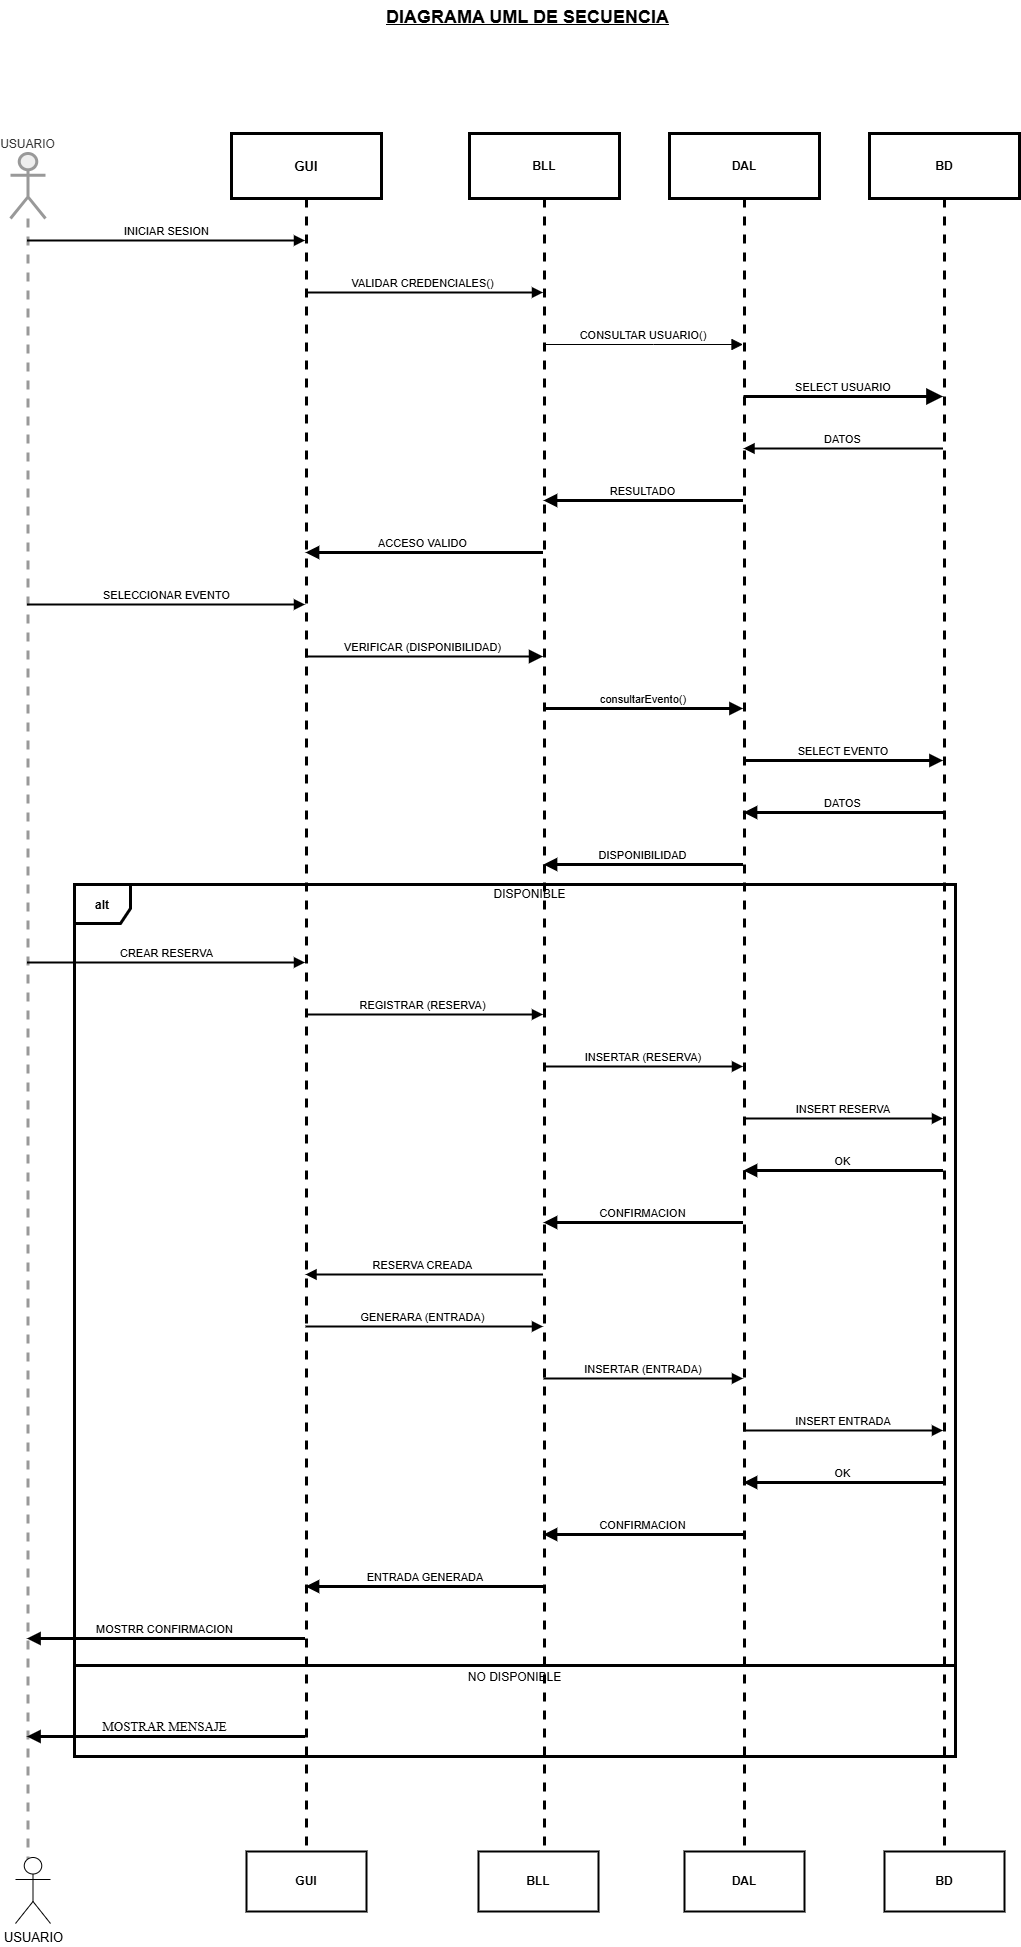

The diagram above was exported from draw.io. Its source (the exported page's mxGraphModel, read from the mxfile embedded in the PNG):
<mxGraphModel dx="2145" dy="1308" grid="1" gridSize="10" guides="1" tooltips="1" connect="1" arrows="1" fold="1" page="1" pageScale="1" pageWidth="827" pageHeight="1169" background="#FFFFFF" math="0" shadow="0">
  <root>
    <mxCell id="0" />
    <mxCell id="1" parent="0" />
    <mxCell id="HCdJKAnQloiDPO1I99XH-56" parent="1" style="shape=umlLifeline;perimeter=lifelinePerimeter;whiteSpace=wrap;container=1;dropTarget=0;collapsible=0;recursiveResize=0;outlineConnect=0;portConstraint=eastwest;newEdgeStyle={&quot;edgeStyle&quot;:&quot;elbowEdgeStyle&quot;,&quot;elbow&quot;:&quot;vertical&quot;,&quot;curved&quot;:0,&quot;rounded&quot;:0};participant=umlActor;verticalAlign=bottom;labelPosition=center;verticalLabelPosition=top;align=center;size=65;fillColor=light-dark(#eeeeee,#1f2020);strokeColor=light-dark(#999999,#cccccc);fontColor=light-dark(#333333,#cccccc);strokeWidth=3;" value="USUARIO" vertex="1">
      <mxGeometry height="1718" width="35" x="20" y="214" as="geometry" />
    </mxCell>
    <mxCell id="HCdJKAnQloiDPO1I99XH-57" parent="1" style="shape=umlLifeline;perimeter=lifelinePerimeter;whiteSpace=wrap;container=1;dropTarget=0;collapsible=0;recursiveResize=0;outlineConnect=0;portConstraint=eastwest;newEdgeStyle={&quot;edgeStyle&quot;:&quot;elbowEdgeStyle&quot;,&quot;elbow&quot;:&quot;vertical&quot;,&quot;curved&quot;:0,&quot;rounded&quot;:0};size=65;fontSize=13;strokeWidth=3;fontStyle=1" value="GUI" vertex="1">
      <mxGeometry height="1718" width="150" x="241" y="194" as="geometry" />
    </mxCell>
    <mxCell id="HCdJKAnQloiDPO1I99XH-58" parent="1" style="shape=umlLifeline;perimeter=lifelinePerimeter;whiteSpace=wrap;container=1;dropTarget=0;collapsible=0;recursiveResize=0;outlineConnect=0;portConstraint=eastwest;newEdgeStyle={&quot;edgeStyle&quot;:&quot;elbowEdgeStyle&quot;,&quot;elbow&quot;:&quot;vertical&quot;,&quot;curved&quot;:0,&quot;rounded&quot;:0};size=65;strokeWidth=3;fontStyle=1" value="BLL" vertex="1">
      <mxGeometry height="1718" width="150" x="479" y="194" as="geometry" />
    </mxCell>
    <mxCell id="HCdJKAnQloiDPO1I99XH-59" parent="1" style="shape=umlLifeline;perimeter=lifelinePerimeter;whiteSpace=wrap;container=1;dropTarget=0;collapsible=0;recursiveResize=0;outlineConnect=0;portConstraint=eastwest;newEdgeStyle={&quot;edgeStyle&quot;:&quot;elbowEdgeStyle&quot;,&quot;elbow&quot;:&quot;vertical&quot;,&quot;curved&quot;:0,&quot;rounded&quot;:0};size=65;strokeWidth=3;fontStyle=1" value="DAL" vertex="1">
      <mxGeometry height="1718" width="150" x="679" y="194" as="geometry" />
    </mxCell>
    <mxCell id="HCdJKAnQloiDPO1I99XH-60" parent="1" style="shape=umlLifeline;perimeter=lifelinePerimeter;whiteSpace=wrap;container=1;dropTarget=0;collapsible=0;recursiveResize=0;outlineConnect=0;portConstraint=eastwest;newEdgeStyle={&quot;edgeStyle&quot;:&quot;elbowEdgeStyle&quot;,&quot;elbow&quot;:&quot;vertical&quot;,&quot;curved&quot;:0,&quot;rounded&quot;:0};size=65;strokeWidth=3;fontStyle=1" value="BD" vertex="1">
      <mxGeometry height="1718" width="150" x="879" y="194" as="geometry" />
    </mxCell>
    <mxCell id="HCdJKAnQloiDPO1I99XH-61" parent="1" style="shape=umlFrame;pointerEvents=0;dropTarget=0;height=39;width=56;strokeWidth=3;fontStyle=1" value="alt" vertex="1">
      <mxGeometry height="872" width="881" x="84" y="945" as="geometry" />
    </mxCell>
    <mxCell id="HCdJKAnQloiDPO1I99XH-62" parent="HCdJKAnQloiDPO1I99XH-61" style="text;strokeColor=none;fillColor=none;align=center;verticalAlign=middle;whiteSpace=wrap;strokeWidth=3;" value="DISPONIBLE" vertex="1">
      <mxGeometry height="20" width="851" x="30" as="geometry" />
    </mxCell>
    <mxCell id="HCdJKAnQloiDPO1I99XH-63" parent="HCdJKAnQloiDPO1I99XH-61" style="shape=line;whiteSpace=wrap;verticalAlign=top;labelPosition=center;verticalLabelPosition=middle;align=center;strokeColor=#000000;strokeWidth=3;" value="NO DISPONIBLE" vertex="1">
      <mxGeometry height="4" width="881" y="779" as="geometry" />
    </mxCell>
    <mxCell id="HCdJKAnQloiDPO1I99XH-64" edge="1" parent="1" source="HCdJKAnQloiDPO1I99XH-56" style="verticalAlign=bottom;edgeStyle=elbowEdgeStyle;elbow=vertical;curved=0;rounded=0;endArrow=block;strokeWidth=2;" target="HCdJKAnQloiDPO1I99XH-57" value="INICIAR SESION">
      <mxGeometry relative="1" as="geometry">
        <Array as="points">
          <mxPoint x="214" y="301" />
        </Array>
      </mxGeometry>
    </mxCell>
    <mxCell id="HCdJKAnQloiDPO1I99XH-65" edge="1" parent="1" source="HCdJKAnQloiDPO1I99XH-57" style="verticalAlign=bottom;edgeStyle=elbowEdgeStyle;elbow=horizontal;curved=0;rounded=0;endArrow=block;strokeWidth=2;" target="HCdJKAnQloiDPO1I99XH-58" value="VALIDAR CREDENCIALES()">
      <mxGeometry relative="1" x="-0.0037" as="geometry">
        <mxPoint as="offset" />
        <Array as="points">
          <mxPoint x="444" y="353" />
        </Array>
      </mxGeometry>
    </mxCell>
    <mxCell id="HCdJKAnQloiDPO1I99XH-66" edge="1" parent="1" source="HCdJKAnQloiDPO1I99XH-58" style="verticalAlign=bottom;edgeStyle=elbowEdgeStyle;elbow=vertical;curved=0;rounded=0;endArrow=block;endSize=9;" target="HCdJKAnQloiDPO1I99XH-59" value="CONSULTAR USUARIO()">
      <mxGeometry relative="1" x="-0.0027" as="geometry">
        <mxPoint as="offset" />
        <Array as="points">
          <mxPoint x="663" y="405" />
        </Array>
      </mxGeometry>
    </mxCell>
    <mxCell id="HCdJKAnQloiDPO1I99XH-67" edge="1" parent="1" source="HCdJKAnQloiDPO1I99XH-59" style="verticalAlign=bottom;edgeStyle=elbowEdgeStyle;elbow=horizontal;curved=0;rounded=0;endArrow=block;endSize=9;strokeWidth=3;" target="HCdJKAnQloiDPO1I99XH-60" value="SELECT USUARIO">
      <mxGeometry relative="1" x="-0.0027" as="geometry">
        <mxPoint as="offset" />
        <Array as="points">
          <mxPoint x="863" y="457" />
        </Array>
      </mxGeometry>
    </mxCell>
    <mxCell id="HCdJKAnQloiDPO1I99XH-68" edge="1" parent="1" source="HCdJKAnQloiDPO1I99XH-60" style="verticalAlign=bottom;edgeStyle=elbowEdgeStyle;elbow=vertical;curved=0;rounded=0;endArrow=block;strokeWidth=2;" target="HCdJKAnQloiDPO1I99XH-59" value="DATOS">
      <mxGeometry relative="1" as="geometry">
        <Array as="points">
          <mxPoint x="866" y="509" />
        </Array>
      </mxGeometry>
    </mxCell>
    <mxCell id="HCdJKAnQloiDPO1I99XH-69" edge="1" parent="1" source="HCdJKAnQloiDPO1I99XH-59" style="verticalAlign=bottom;edgeStyle=elbowEdgeStyle;elbow=vertical;curved=0;rounded=0;endArrow=block;strokeWidth=3;" target="HCdJKAnQloiDPO1I99XH-58" value="RESULTADO">
      <mxGeometry relative="1" as="geometry">
        <Array as="points">
          <mxPoint x="666" y="561" />
        </Array>
      </mxGeometry>
    </mxCell>
    <mxCell id="HCdJKAnQloiDPO1I99XH-70" edge="1" parent="1" source="HCdJKAnQloiDPO1I99XH-58" style="verticalAlign=bottom;edgeStyle=elbowEdgeStyle;elbow=vertical;curved=0;rounded=0;endArrow=block;strokeWidth=3;" target="HCdJKAnQloiDPO1I99XH-57" value="ACCESO VALIDO">
      <mxGeometry relative="1" as="geometry">
        <Array as="points">
          <mxPoint x="447" y="613" />
        </Array>
      </mxGeometry>
    </mxCell>
    <mxCell id="HCdJKAnQloiDPO1I99XH-71" edge="1" parent="1" source="HCdJKAnQloiDPO1I99XH-56" style="verticalAlign=bottom;edgeStyle=elbowEdgeStyle;elbow=vertical;curved=0;rounded=0;endArrow=block;strokeWidth=2;" target="HCdJKAnQloiDPO1I99XH-57" value="SELECCIONAR EVENTO">
      <mxGeometry relative="1" x="0.0035" as="geometry">
        <mxPoint as="offset" />
        <Array as="points">
          <mxPoint x="214" y="665" />
        </Array>
      </mxGeometry>
    </mxCell>
    <mxCell id="HCdJKAnQloiDPO1I99XH-72" edge="1" parent="1" source="HCdJKAnQloiDPO1I99XH-57" style="verticalAlign=bottom;edgeStyle=elbowEdgeStyle;elbow=horizontal;curved=0;rounded=0;endArrow=block;endSize=9;strokeWidth=2;" target="HCdJKAnQloiDPO1I99XH-58" value="VERIFICAR (DISPONIBILIDAD)">
      <mxGeometry relative="1" x="-0.0037" as="geometry">
        <mxPoint as="offset" />
        <Array as="points">
          <mxPoint x="444" y="717" />
        </Array>
      </mxGeometry>
    </mxCell>
    <mxCell id="HCdJKAnQloiDPO1I99XH-73" edge="1" parent="1" source="HCdJKAnQloiDPO1I99XH-58" style="verticalAlign=bottom;edgeStyle=elbowEdgeStyle;elbow=vertical;curved=0;rounded=0;endArrow=block;strokeWidth=3;" target="HCdJKAnQloiDPO1I99XH-59" value="consultarEvento()">
      <mxGeometry relative="1" as="geometry">
        <Array as="points">
          <mxPoint x="663" y="769" />
        </Array>
      </mxGeometry>
    </mxCell>
    <mxCell id="HCdJKAnQloiDPO1I99XH-74" edge="1" parent="1" source="HCdJKAnQloiDPO1I99XH-59" style="verticalAlign=bottom;edgeStyle=elbowEdgeStyle;elbow=vertical;curved=0;rounded=0;endArrow=block;strokeWidth=3;" target="HCdJKAnQloiDPO1I99XH-60" value="SELECT EVENTO">
      <mxGeometry relative="1" as="geometry">
        <Array as="points">
          <mxPoint x="863" y="821" />
        </Array>
      </mxGeometry>
    </mxCell>
    <mxCell id="HCdJKAnQloiDPO1I99XH-75" edge="1" parent="1" source="HCdJKAnQloiDPO1I99XH-60" style="verticalAlign=bottom;edgeStyle=elbowEdgeStyle;elbow=vertical;curved=0;rounded=0;endArrow=block;strokeWidth=3;" target="HCdJKAnQloiDPO1I99XH-59" value="DATOS">
      <mxGeometry relative="1" x="-0.0027" as="geometry">
        <mxPoint as="offset" />
        <Array as="points">
          <mxPoint x="866" y="873" />
        </Array>
      </mxGeometry>
    </mxCell>
    <mxCell id="HCdJKAnQloiDPO1I99XH-76" edge="1" parent="1" source="HCdJKAnQloiDPO1I99XH-59" style="verticalAlign=bottom;edgeStyle=elbowEdgeStyle;elbow=vertical;curved=0;rounded=0;endArrow=block;strokeWidth=3;" target="HCdJKAnQloiDPO1I99XH-58" value="DISPONIBILIDAD">
      <mxGeometry relative="1" as="geometry">
        <Array as="points">
          <mxPoint x="666" y="925" />
        </Array>
      </mxGeometry>
    </mxCell>
    <mxCell id="HCdJKAnQloiDPO1I99XH-77" edge="1" parent="1" source="HCdJKAnQloiDPO1I99XH-56" style="verticalAlign=bottom;edgeStyle=elbowEdgeStyle;elbow=vertical;curved=0;rounded=0;endArrow=block;strokeWidth=2;" target="HCdJKAnQloiDPO1I99XH-57" value="CREAR RESERVA">
      <mxGeometry relative="1" x="0.0035" as="geometry">
        <mxPoint as="offset" />
        <Array as="points">
          <mxPoint x="214" y="1023" />
        </Array>
      </mxGeometry>
    </mxCell>
    <mxCell id="HCdJKAnQloiDPO1I99XH-78" edge="1" parent="1" source="HCdJKAnQloiDPO1I99XH-57" style="verticalAlign=bottom;edgeStyle=elbowEdgeStyle;elbow=horizontal;curved=0;rounded=0;endArrow=block;strokeWidth=2;" target="HCdJKAnQloiDPO1I99XH-58" value="REGISTRAR (RESERVA)">
      <mxGeometry relative="1" x="-0.0037" as="geometry">
        <mxPoint as="offset" />
        <Array as="points">
          <mxPoint x="444" y="1075" />
        </Array>
      </mxGeometry>
    </mxCell>
    <mxCell id="HCdJKAnQloiDPO1I99XH-79" edge="1" parent="1" source="HCdJKAnQloiDPO1I99XH-58" style="verticalAlign=bottom;edgeStyle=elbowEdgeStyle;elbow=vertical;curved=0;rounded=0;endArrow=block;strokeWidth=2;" target="HCdJKAnQloiDPO1I99XH-59" value="INSERTAR (RESERVA)">
      <mxGeometry relative="1" x="-0.0027" as="geometry">
        <mxPoint as="offset" />
        <Array as="points">
          <mxPoint x="663" y="1127" />
        </Array>
      </mxGeometry>
    </mxCell>
    <mxCell id="HCdJKAnQloiDPO1I99XH-80" edge="1" parent="1" source="HCdJKAnQloiDPO1I99XH-59" style="verticalAlign=bottom;edgeStyle=elbowEdgeStyle;elbow=vertical;curved=0;rounded=0;endArrow=block;strokeWidth=2;" target="HCdJKAnQloiDPO1I99XH-60" value="INSERT RESERVA">
      <mxGeometry relative="1" x="-0.0027" as="geometry">
        <mxPoint as="offset" />
        <Array as="points">
          <mxPoint x="863" y="1179" />
        </Array>
      </mxGeometry>
    </mxCell>
    <mxCell id="HCdJKAnQloiDPO1I99XH-81" edge="1" parent="1" source="HCdJKAnQloiDPO1I99XH-60" style="verticalAlign=bottom;edgeStyle=elbowEdgeStyle;elbow=vertical;curved=0;rounded=0;endArrow=block;strokeWidth=3;" target="HCdJKAnQloiDPO1I99XH-59" value="OK">
      <mxGeometry relative="1" x="-0.0027" as="geometry">
        <mxPoint as="offset" />
        <Array as="points">
          <mxPoint x="866" y="1231" />
        </Array>
      </mxGeometry>
    </mxCell>
    <mxCell id="HCdJKAnQloiDPO1I99XH-82" edge="1" parent="1" source="HCdJKAnQloiDPO1I99XH-59" style="verticalAlign=bottom;edgeStyle=elbowEdgeStyle;elbow=vertical;curved=0;rounded=0;endArrow=block;strokeWidth=3;" target="HCdJKAnQloiDPO1I99XH-58" value="CONFIRMACION">
      <mxGeometry relative="1" as="geometry">
        <Array as="points">
          <mxPoint x="666" y="1283" />
        </Array>
      </mxGeometry>
    </mxCell>
    <mxCell id="HCdJKAnQloiDPO1I99XH-83" edge="1" parent="1" source="HCdJKAnQloiDPO1I99XH-58" style="verticalAlign=bottom;edgeStyle=elbowEdgeStyle;elbow=vertical;curved=0;rounded=0;endArrow=block;strokeWidth=2;" target="HCdJKAnQloiDPO1I99XH-57" value="RESERVA CREADA">
      <mxGeometry relative="1" as="geometry">
        <Array as="points">
          <mxPoint x="447" y="1335" />
        </Array>
      </mxGeometry>
    </mxCell>
    <mxCell id="HCdJKAnQloiDPO1I99XH-84" edge="1" parent="1" source="HCdJKAnQloiDPO1I99XH-57" style="verticalAlign=bottom;edgeStyle=elbowEdgeStyle;elbow=vertical;curved=0;rounded=0;endArrow=block;strokeWidth=2;" target="HCdJKAnQloiDPO1I99XH-58" value="GENERARA (ENTRADA)">
      <mxGeometry relative="1" x="-0.0037" as="geometry">
        <mxPoint as="offset" />
        <Array as="points">
          <mxPoint x="444" y="1387" />
        </Array>
      </mxGeometry>
    </mxCell>
    <mxCell id="HCdJKAnQloiDPO1I99XH-85" edge="1" parent="1" source="HCdJKAnQloiDPO1I99XH-58" style="verticalAlign=bottom;edgeStyle=elbowEdgeStyle;elbow=vertical;curved=0;rounded=0;endArrow=block;strokeWidth=2;" target="HCdJKAnQloiDPO1I99XH-59" value="INSERTAR (ENTRADA)">
      <mxGeometry relative="1" as="geometry">
        <Array as="points">
          <mxPoint x="663" y="1439" />
        </Array>
      </mxGeometry>
    </mxCell>
    <mxCell id="HCdJKAnQloiDPO1I99XH-86" edge="1" parent="1" source="HCdJKAnQloiDPO1I99XH-59" style="verticalAlign=bottom;edgeStyle=elbowEdgeStyle;elbow=horizontal;curved=0;rounded=0;endArrow=block;strokeWidth=2;" target="HCdJKAnQloiDPO1I99XH-60" value="INSERT ENTRADA">
      <mxGeometry relative="1" x="-0.0027" as="geometry">
        <mxPoint as="offset" />
        <Array as="points">
          <mxPoint x="863" y="1491" />
        </Array>
      </mxGeometry>
    </mxCell>
    <mxCell id="HCdJKAnQloiDPO1I99XH-87" edge="1" parent="1" source="HCdJKAnQloiDPO1I99XH-60" style="verticalAlign=bottom;edgeStyle=elbowEdgeStyle;elbow=vertical;curved=0;rounded=0;endArrow=block;strokeWidth=3;" target="HCdJKAnQloiDPO1I99XH-59" value="OK">
      <mxGeometry relative="1" as="geometry">
        <Array as="points">
          <mxPoint x="866" y="1543" />
        </Array>
      </mxGeometry>
    </mxCell>
    <mxCell id="HCdJKAnQloiDPO1I99XH-88" edge="1" parent="1" source="HCdJKAnQloiDPO1I99XH-59" style="verticalAlign=bottom;edgeStyle=elbowEdgeStyle;elbow=vertical;curved=0;rounded=0;endArrow=block;strokeWidth=3;" target="HCdJKAnQloiDPO1I99XH-58" value="CONFIRMACION">
      <mxGeometry relative="1" as="geometry">
        <Array as="points">
          <mxPoint x="666" y="1595" />
        </Array>
      </mxGeometry>
    </mxCell>
    <mxCell id="HCdJKAnQloiDPO1I99XH-89" edge="1" parent="1" source="HCdJKAnQloiDPO1I99XH-58" style="verticalAlign=bottom;edgeStyle=elbowEdgeStyle;elbow=vertical;curved=0;rounded=0;endArrow=block;strokeWidth=3;" target="HCdJKAnQloiDPO1I99XH-57" value="ENTRADA GENERADA">
      <mxGeometry relative="1" x="-0.0037" as="geometry">
        <mxPoint as="offset" />
        <Array as="points">
          <mxPoint x="447" y="1647" />
        </Array>
      </mxGeometry>
    </mxCell>
    <mxCell id="HCdJKAnQloiDPO1I99XH-90" edge="1" parent="1" source="HCdJKAnQloiDPO1I99XH-57" style="verticalAlign=bottom;edgeStyle=elbowEdgeStyle;elbow=vertical;curved=0;rounded=0;endArrow=block;strokeWidth=3;" target="HCdJKAnQloiDPO1I99XH-56" value="MOSTRR CONFIRMACION">
      <mxGeometry relative="1" as="geometry">
        <Array as="points">
          <mxPoint x="217" y="1699" />
        </Array>
      </mxGeometry>
    </mxCell>
    <mxCell id="HCdJKAnQloiDPO1I99XH-91" edge="1" parent="1" source="HCdJKAnQloiDPO1I99XH-57" style="verticalAlign=bottom;edgeStyle=elbowEdgeStyle;elbow=vertical;curved=0;rounded=0;endArrow=block;strokeWidth=3;fontSize=13;fontFamily=Times New Roman;" target="HCdJKAnQloiDPO1I99XH-56" value="MOSTRAR MENSAJE">
      <mxGeometry relative="1" as="geometry">
        <Array as="points">
          <mxPoint x="217" y="1797" />
        </Array>
      </mxGeometry>
    </mxCell>
    <mxCell id="HCdJKAnQloiDPO1I99XH-92" parent="1" style="shape=umlActor;verticalLabelPosition=bottom;verticalAlign=top;html=1;outlineConnect=0;" value="&lt;font style=&quot;font-size: 13px;&quot;&gt;USUARIO&lt;/font&gt;" vertex="1">
      <mxGeometry height="66" width="35" x="25" y="1918" as="geometry" />
    </mxCell>
    <mxCell id="HCdJKAnQloiDPO1I99XH-98" parent="1" style="rounded=0;whiteSpace=wrap;html=1;strokeWidth=2;" value="&lt;b&gt;GUI&lt;/b&gt;" vertex="1">
      <mxGeometry height="60" width="120" x="256" y="1912" as="geometry" />
    </mxCell>
    <mxCell id="HCdJKAnQloiDPO1I99XH-99" parent="1" style="rounded=0;whiteSpace=wrap;html=1;strokeWidth=2;" value="&lt;b&gt;BLL&lt;/b&gt;" vertex="1">
      <mxGeometry height="60" width="120" x="488" y="1912" as="geometry" />
    </mxCell>
    <mxCell id="HCdJKAnQloiDPO1I99XH-100" parent="1" style="rounded=0;whiteSpace=wrap;html=1;strokeWidth=2;" value="&lt;b&gt;DAL&lt;/b&gt;" vertex="1">
      <mxGeometry height="60" width="120" x="694" y="1912" as="geometry" />
    </mxCell>
    <mxCell id="HCdJKAnQloiDPO1I99XH-101" parent="1" style="rounded=0;whiteSpace=wrap;html=1;strokeWidth=2;" value="&lt;b&gt;BD&lt;/b&gt;" vertex="1">
      <mxGeometry height="60" width="120" x="894" y="1912" as="geometry" />
    </mxCell>
    <mxCell id="HCdJKAnQloiDPO1I99XH-102" parent="1" style="text;whiteSpace=wrap;html=1;" value="&lt;b&gt;&lt;font style=&quot;font-size: 18px;&quot;&gt;&lt;u&gt;DIAGRAMA UML DE SECUENCIA&lt;/u&gt;&lt;/font&gt;&lt;/b&gt;" vertex="1">
      <mxGeometry height="40" width="300" x="394" y="61" as="geometry" />
    </mxCell>
  </root>
</mxGraphModel>